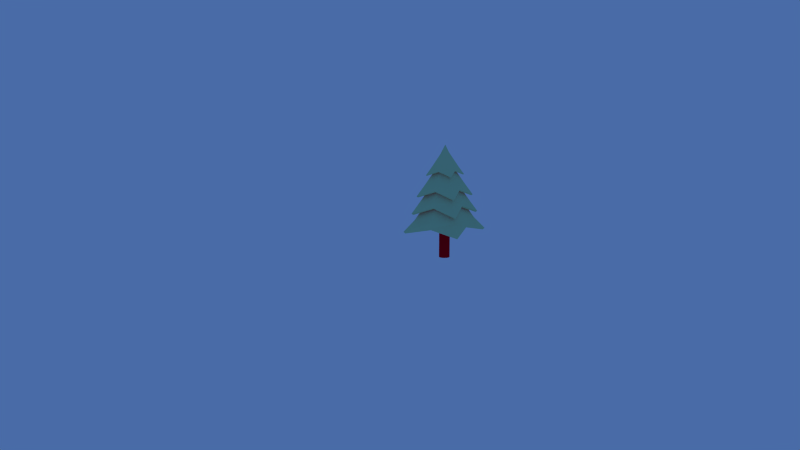 # Source: low_poly_nature_pack.blend  (saved by Blender 2.79.0; exported with 4.5.12 LTS)
import bpy
from mathutils import Matrix  # noqa: F401  (used for matrix-valued properties, if any)

bpy.ops.wm.read_factory_settings(use_empty=True)
scene = bpy.context.scene
scene.name = 'Lvl'

# ---- collections
col_collection_1 = bpy.data.collections.new('Collection 1'); scene.collection.children.link(col_collection_1)
col_collection_2 = bpy.data.collections.new('Collection 2'); scene.collection.children.link(col_collection_2)
col_collection_2.hide_render = True
col_collection_2.hide_viewport = True

# ---- materials (node trees are filled in below, after node groups)
mat_trunk = bpy.data.materials.new('trunk')
mat_trunk.alpha_threshold = 0.0
mat_trunk.use_transparent_shadow = False
mat_trunk.diffuse_color = (0.2738, 0.07767, 0.01151, 1.0)
mat_trunk.roughness = 0.5
mat_trunk.specular_intensity = 0.0
mat_tree = bpy.data.materials.new('tree')
mat_tree.alpha_threshold = 0.0
mat_tree.use_transparent_shadow = False
mat_tree.diffuse_color = (0.1935, 0.8, 0.4132, 1.0)
mat_tree.roughness = 0.5
mat_tree.specular_intensity = 0.0

# ---- material node trees

# ---- world
world_world = bpy.data.worlds.new('World'); scene.world = world_world
world_world.color = (0.02842, 0.118, 0.281)
world_world.use_sun_shadow = False
world_world.sun_shadow_jitter_overblur = 0.0
world_world.cycles.sampling_method = 'NONE'
world_world.cycles.sample_map_resolution = 256

# ---- cameras
cam_camera = bpy.data.cameras.new('Camera')
cam_camera.clip_end = 100.0
cam_camera.lens = 35.0
cam_camera.sensor_width = 32.0
cam_camera.sensor_height = 18.0
cam_camera.ortho_scale = 7.314
cam_camera.dof.focus_distance = 0.0
cam_camera.dof.aperture_fstop = 128.0

# ---- lights
light_sun = bpy.data.lights.new('Sun', 'SUN')
light_sun.transmission_factor = 0.0
light_sun.angle = 0.1993
light_sun.energy = 1.0
light_sun.shadow_buffer_clip_start = 0.5
light_sun.shadow_soft_size = 0.1
light_sun.shadow_cascade_max_distance = 1000.0

# ---- meshes
me_cylinder = bpy.data.meshes.new('Cylinder')
me_cylinder.from_pydata([(-5.646, -5.646, -0.4451), (5.646, -5.646, -0.4451), (-5.646, 5.646, -0.4451), (5.646, 5.646, -0.4451), (-1.508, 1.508, 0.3251), (-1.508, -1.508, 0.3251), (1.508, -1.508, 0.3251), (1.508, 1.508, 0.3251), (-1.948, 9.537e-07, 0.3251), (9.537e-07, -1.508, 0.3251), (1.948, 9.537e-07, 0.3251), (9.537e-07, 1.508, 0.3251), (-5.961, 9.537e-07, -0.3243), (0.08794, -4.683, -0.3243), (5.786, 9.537e-07, -0.3304), (0.08794, 4.683, -0.3243), (-4.114, -4.114, -0.2155), (-4.114, 4.114, -0.2155), (4.114, -4.114, -0.2155), (4.114, 4.114, -0.2155), (9.537e-07, 4.114, -0.2155), (5.315, 9.537e-07, -0.2155), (9.537e-07, -4.114, -0.2155), (-5.315, 9.537e-07, -0.2155), (9.537e-07, 9.537e-07, 0.3251), (-5.443, -5.366, -0.479), (5.429, -5.363, -0.4787), (-5.443, 5.366, -0.479), (5.429, 5.363, -0.4787), (-5.641, 9.537e-07, -0.352), (0.08805, -4.344, -0.348), (5.453, 9.537e-07, -0.3561), (0.08805, 4.344, -0.348), (-4.557, -4.557, -0.08825), (4.557, -4.557, -0.08825), (-4.557, 4.557, -0.08825), (4.557, 4.557, -0.08825), (-1.217, 1.217, 0.5949), (-1.217, -1.217, 0.5949), (1.217, -1.217, 0.5949), (1.217, 1.217, 0.5949), (-1.572, 9.537e-07, 0.5949), (9.537e-07, -1.217, 0.5949), (1.572, 9.537e-07, 0.5949), (9.537e-07, 1.217, 0.5949), (-4.669, 9.537e-07, 0.06591), (9.537e-07, -3.614, 0.06591), (4.669, 9.537e-07, 0.06591), (9.537e-07, 3.614, 0.06591), (-3.32, -3.32, 0.1586), (-3.32, 3.32, 0.1586), (3.32, -3.32, 0.1586), (3.32, 3.32, 0.1586), (9.537e-07, 3.32, 0.1586), (4.289, 9.537e-07, 0.1586), (9.537e-07, -3.32, 0.1586), (-4.289, 9.537e-07, 0.1586), (9.537e-07, 9.537e-07, 0.5949), (-4.366, -4.293, -0.1118), (4.366, -4.293, -0.1118), (-4.366, 4.293, -0.1118), (4.366, 4.293, -0.1118), (-4.384, 9.537e-07, 0.04743), (9.537e-07, -3.319, 0.05109), (4.384, 9.537e-07, 0.04743), (9.537e-07, 3.319, 0.05109), (-3.878, -3.878, 0.2525), (3.878, -3.878, 0.2525), (-3.878, 3.878, 0.2525), (3.878, 3.878, 0.2525), (-1.036, 1.036, 0.8338), (-1.036, -1.036, 0.8338), (1.036, -1.036, 0.8338), (1.036, 1.036, 0.8338), (-1.338, 9.537e-07, 0.8338), (9.537e-07, -1.036, 0.8338), (1.338, 9.537e-07, 0.8338), (9.537e-07, 1.036, 0.8338), (-3.973, 9.537e-07, 0.3837), (9.537e-07, -3.076, 0.3837), (3.973, 9.537e-07, 0.3837), (9.537e-07, 3.076, 0.3837), (-2.825, -2.825, 0.4626), (-2.825, 2.825, 0.4626), (2.825, -2.825, 0.4626), (2.825, 2.825, 0.4626), (9.537e-07, 2.825, 0.4626), (3.65, 9.537e-07, 0.4626), (9.537e-07, -2.825, 0.4626), (-3.65, 9.537e-07, 0.4626), (9.537e-07, 9.537e-07, 0.8338), (-3.715, -3.653, 0.2324), (3.715, -3.653, 0.2324), (-3.715, 3.653, 0.2324), (3.715, 3.653, 0.2324), (-3.73, 9.537e-07, 0.3679), (9.537e-07, -2.824, 0.3711), (3.73, 9.537e-07, 0.3679), (9.537e-07, 2.824, 0.3711), (-2.621, -2.621, 0.6685), (2.621, -2.621, 0.6685), (-2.621, 2.621, 0.6685), (2.621, 2.621, 0.6685), (-0.7001, 0.7001, 1.072), (-0.7001, -0.7001, 1.072), (0.7001, -0.7001, 1.072), (0.7001, 0.7001, 1.072), (-0.9044, 9.537e-07, 1.085), (9.537e-07, -0.7001, 1.131), (0.9044, 9.537e-07, 1.085), (9.537e-07, 0.7001, 1.131), (-2.686, 9.537e-07, 0.7572), (9.537e-07, -2.079, 0.7572), (2.686, 9.537e-07, 0.7572), (9.537e-07, 2.079, 0.7572), (-1.91, -1.91, 0.8105), (-1.91, 1.91, 0.8105), (1.91, -1.91, 0.8105), (1.91, 1.91, 0.8105), (9.537e-07, 1.91, 0.8105), (2.467, 9.537e-07, 0.8105), (9.537e-07, -1.91, 0.8105), (-2.467, 9.537e-07, 0.8105), (9.537e-07, 9.537e-07, 1.267), (-2.529, -2.494, 0.6571), (2.529, -2.494, 0.6571), (-2.529, 2.494, 0.6571), (2.529, 2.494, 0.6571), (-2.548, 9.537e-07, 0.7482), (9.537e-07, -1.937, 0.75), (2.548, 9.537e-07, 0.7482), (9.537e-07, 1.937, 0.75), (0.0, 1.0, -1.0), (0.0, 1.0, 1.0), (0.2013, 0.9795, -1.0), (0.2013, 0.9795, 1.0), (0.3944, 0.919, -1.0), (0.3944, 0.919, 1.0), (0.5713, 0.8208, -1.0), (0.5713, 0.8208, 1.0), (0.7248, 0.689, -1.0), (0.7248, 0.689, 1.0), (0.8486, 0.529, -1.0), (0.8486, 0.529, 1.0), (0.9378, 0.3473, -1.0), (0.9378, 0.3473, 1.0), (0.9885, 0.1514, -1.0), (0.9885, 0.1514, 1.0), (0.9987, -0.05065, -1.0), (0.9987, -0.05065, 1.0), (0.9681, -0.2507, -1.0), (0.9681, -0.2507, 1.0), (0.8978, -0.4404, -1.0), (0.8978, -0.4404, 1.0), (0.7908, -0.6121, -1.0), (0.7908, -0.6121, 1.0), (0.6514, -0.7588, -1.0), (0.6514, -0.7588, 1.0), (0.4853, -0.8743, -1.0), (0.4853, -0.8743, 1.0), (0.2994, -0.9541, -1.0), (0.2994, -0.9541, 1.0), (0.1012, -0.9949, -1.0), (0.1012, -0.9949, 1.0), (-0.1012, -0.9949, -1.0), (-0.1012, -0.9949, 1.0), (-0.2994, -0.9541, -1.0), (-0.2994, -0.9541, 1.0), (-0.4853, -0.8743, -1.0), (-0.4853, -0.8743, 1.0), (-0.6514, -0.7588, -1.0), (-0.6514, -0.7588, 1.0), (-0.7908, -0.6121, -1.0), (-0.7908, -0.6121, 1.0), (-0.8978, -0.4404, -1.0), (-0.8978, -0.4404, 1.0), (-0.9681, -0.2507, -1.0), (-0.9681, -0.2507, 1.0), (-0.9987, -0.05065, -1.0), (-0.9987, -0.05065, 1.0), (-0.9885, 0.1514, -1.0), (-0.9885, 0.1514, 1.0), (-0.9378, 0.3473, -1.0), (-0.9378, 0.3473, 1.0), (-0.8486, 0.529, -1.0), (-0.8486, 0.529, 1.0), (-0.7248, 0.689, -1.0), (-0.7248, 0.689, 1.0), (-0.5713, 0.8208, -1.0), (-0.5713, 0.8208, 1.0), (-0.3944, 0.919, -1.0), (-0.3944, 0.919, 1.0), (-0.2013, 0.9795, -1.0), (-0.2013, 0.9795, 1.0), (0.0, 1.0, -1.0), (0.2013, 0.9795, -1.0), (0.2013, 0.9795, 1.0), (0.0, 1.0, 1.0), (0.3944, 0.919, -1.0), (0.3944, 0.919, 1.0), (0.5713, 0.8208, -1.0), (0.5713, 0.8208, 1.0), (0.7248, 0.689, -1.0), (0.7248, 0.689, 1.0), (0.8486, 0.529, -1.0), (0.8486, 0.529, 1.0), (0.9378, 0.3473, -1.0), (0.9378, 0.3473, 1.0), (0.9885, 0.1514, -1.0), (0.9885, 0.1514, 1.0), (0.9987, -0.05065, -1.0), (0.9987, -0.05065, 1.0), (0.9681, -0.2507, -1.0), (0.9681, -0.2507, 1.0), (0.8978, -0.4404, -1.0), (0.8978, -0.4404, 1.0), (0.7908, -0.6121, -1.0), (0.7908, -0.6121, 1.0), (0.6514, -0.7588, -1.0), (0.6514, -0.7588, 1.0), (0.4853, -0.8743, -1.0), (0.4853, -0.8743, 1.0), (0.2994, -0.9541, -1.0), (0.2994, -0.9541, 1.0), (0.1012, -0.9949, -1.0), (0.1012, -0.9949, 1.0), (-0.1012, -0.9949, -1.0), (-0.1012, -0.9949, 1.0), (-0.2994, -0.9541, -1.0), (-0.2994, -0.9541, 1.0), (-0.4853, -0.8743, -1.0), (-0.4853, -0.8743, 1.0), (-0.6514, -0.7588, -1.0), (-0.6514, -0.7588, 1.0), (-0.7908, -0.6121, -1.0), (-0.7908, -0.6121, 1.0), (-0.8978, -0.4404, -1.0), (-0.8978, -0.4404, 1.0), (-0.9681, -0.2507, -1.0), (-0.9681, -0.2507, 1.0), (-0.9987, -0.05065, -1.0), (-0.9987, -0.05065, 1.0), (-0.9885, 0.1514, -1.0), (-0.9885, 0.1514, 1.0), (-0.9378, 0.3473, -1.0), (-0.9378, 0.3473, 1.0), (-0.8486, 0.529, -1.0), (-0.8486, 0.529, 1.0), (-0.7248, 0.689, -1.0), (-0.7248, 0.689, 1.0), (-0.5713, 0.8208, -1.0), (-0.5713, 0.8208, 1.0), (-0.3944, 0.919, -1.0), (-0.3944, 0.919, 1.0), (-0.2013, 0.9795, -1.0), (-0.2013, 0.9795, 1.0)], [], [(24, 10, 7, 11), (23, 17, 2, 12), (22, 16, 0, 13), (21, 18, 1, 14), (20, 19, 3, 15), (17, 20, 15, 2), (4, 11, 20, 17), (11, 7, 19, 20), (19, 21, 14, 3), (7, 10, 21, 19), (10, 6, 18, 21), (18, 22, 13, 1), (6, 9, 22, 18), (9, 5, 16, 22), (16, 23, 12, 0), (5, 8, 23, 16), (8, 4, 17, 23), (8, 24, 11, 4), (5, 9, 24, 8), (9, 6, 10, 24), (0, 12, 29, 25), (1, 13, 30, 26), (3, 14, 31, 28), (2, 15, 32, 27), (12, 2, 27, 29), (13, 0, 25, 30), (14, 1, 26, 31), (15, 3, 28, 32), (57, 43, 40, 44), (56, 50, 35, 45), (55, 49, 33, 46), (54, 51, 34, 47), (53, 52, 36, 48), (50, 53, 48, 35), (37, 44, 53, 50), (44, 40, 52, 53), (52, 54, 47, 36), (40, 43, 54, 52), (43, 39, 51, 54), (51, 55, 46, 34), (39, 42, 55, 51), (42, 38, 49, 55), (49, 56, 45, 33), (38, 41, 56, 49), (41, 37, 50, 56), (41, 57, 44, 37), (38, 42, 57, 41), (42, 39, 43, 57), (33, 45, 62, 58), (34, 46, 63, 59), (36, 47, 64, 61), (35, 48, 65, 60), (45, 35, 60, 62), (46, 33, 58, 63), (47, 34, 59, 64), (48, 36, 61, 65), (90, 76, 73, 77), (89, 83, 68, 78), (88, 82, 66, 79), (87, 84, 67, 80), (86, 85, 69, 81), (83, 86, 81, 68), (70, 77, 86, 83), (77, 73, 85, 86), (85, 87, 80, 69), (73, 76, 87, 85), (76, 72, 84, 87), (84, 88, 79, 67), (72, 75, 88, 84), (75, 71, 82, 88), (82, 89, 78, 66), (71, 74, 89, 82), (74, 70, 83, 89), (74, 90, 77, 70), (71, 75, 90, 74), (75, 72, 76, 90), (66, 78, 95, 91), (67, 79, 96, 92), (69, 80, 97, 94), (68, 81, 98, 93), (78, 68, 93, 95), (79, 66, 91, 96), (80, 67, 92, 97), (81, 69, 94, 98), (123, 109, 106, 110), (122, 116, 101, 111), (121, 115, 99, 112), (120, 117, 100, 113), (119, 118, 102, 114), (116, 119, 114, 101), (103, 110, 119, 116), (110, 106, 118, 119), (118, 120, 113, 102), (106, 109, 120, 118), (109, 105, 117, 120), (117, 121, 112, 100), (105, 108, 121, 117), (108, 104, 115, 121), (115, 122, 111, 99), (104, 107, 122, 115), (107, 103, 116, 122), (107, 123, 110, 103), (104, 108, 123, 107), (108, 105, 109, 123), (99, 111, 128, 124), (100, 112, 129, 125), (102, 113, 130, 127), (101, 114, 131, 126), (111, 101, 126, 128), (112, 99, 124, 129), (113, 100, 125, 130), (114, 102, 127, 131), (194, 197, 196, 195), (195, 196, 199, 198), (198, 199, 201, 200), (200, 201, 203, 202), (202, 203, 205, 204), (204, 205, 207, 206), (206, 207, 209, 208), (208, 209, 211, 210), (210, 211, 213, 212), (212, 213, 215, 214), (214, 215, 217, 216), (216, 217, 219, 218), (218, 219, 221, 220), (220, 221, 223, 222), (222, 223, 225, 224), (224, 225, 227, 226), (226, 227, 229, 228), (228, 229, 231, 230), (230, 231, 233, 232), (232, 233, 235, 234), (234, 235, 237, 236), (236, 237, 239, 238), (238, 239, 241, 240), (240, 241, 243, 242), (242, 243, 245, 244), (244, 245, 247, 246), (246, 247, 249, 248), (248, 249, 251, 250), (250, 251, 253, 252), (135, 133, 255, 191, 189, 187, 185, 183, 181, 179, 177, 175, 173, 171, 169, 167, 165, 163, 161, 159, 157, 155, 153, 151, 149, 147, 145, 143, 141, 139, 137), (252, 253, 193, 254), (254, 193, 197, 194), (132, 134, 136, 138, 140, 142, 144, 146, 148, 150, 152, 154, 156, 158, 160, 162, 164, 166, 168, 170, 172, 174, 176, 178, 180, 182, 184, 186, 188, 190, 192)])
me_cylinder.polygons.foreach_set('use_smooth', [0, 0, 0, 0, 0, 0, 0, 0, 0, 0, 0, 0, 0, 0, 0, 0, 0, 0, 0, 0, 0, 0, 0, 0, 0, 0, 0, 0, 0, 0, 0, 0, 0, 0, 0, 0, 0, 0, 0, 0, 0, 0, 0, 0, 0, 0, 0, 0, 0, 0, 0, 0, 0, 0, 0, 0, 0, 0, 0, 0, 0, 0, 0, 0, 0, 0, 0, 0, 0, 0, 0, 0, 0, 0, 0, 0, 0, 0, 0, 0, 0, 0, 0, 0, 0, 0, 0, 0, 0, 0, 0, 0, 0, 0, 0, 0, 0, 0, 0, 0, 0, 0, 0, 0, 0, 0, 0, 0, 0, 0, 0, 0, 1, 1, 1, 1, 1, 1, 1, 1, 1, 1, 1, 1, 1, 1, 1, 1, 1, 1, 1, 1, 1, 1, 1, 1, 1, 1, 1, 1, 1, 1, 1, 1, 1])
me_cylinder.polygons.foreach_set('material_index', [1, 1, 1, 1, 1, 1, 1, 1, 1, 1, 1, 1, 1, 1, 1, 1, 1, 1, 1, 1, 1, 1, 1, 1, 1, 1, 1, 1, 1, 1, 1, 1, 1, 1, 1, 1, 1, 1, 1, 1, 1, 1, 1, 1, 1, 1, 1, 1, 1, 1, 1, 1, 1, 1, 1, 1, 1, 1, 1, 1, 1, 1, 1, 1, 1, 1, 1, 1, 1, 1, 1, 1, 1, 1, 1, 1, 1, 1, 1, 1, 1, 1, 1, 1, 1, 1, 1, 1, 1, 1, 1, 1, 1, 1, 1, 1, 1, 1, 1, 1, 1, 1, 1, 1, 1, 1, 1, 1, 1, 1, 1, 1, 0, 0, 0, 0, 0, 0, 0, 0, 0, 0, 0, 0, 0, 0, 0, 0, 0, 0, 0, 0, 0, 0, 0, 0, 0, 0, 0, 0, 0, 0, 0, 0, 0])
me_cylinder.materials.append(mat_trunk)
me_cylinder.materials.append(mat_tree)
me_cylinder.use_remesh_preserve_volume = False
me_cylinder.use_remesh_preserve_attributes = False
me_cylinder.use_mirror_vertex_groups = False
me_cylinder.update()

# ---- objects
ob_cone_tree_without_snow = bpy.data.objects.new('cone tree without snow', me_cylinder)
ob_camera = bpy.data.objects.new('Camera', cam_camera)
ob_sun = bpy.data.objects.new('Sun', light_sun)

# ---- transforms, parenting, visibility, modifiers, constraints
ob_cone_tree_without_snow.location = (-1.984, -3.215, 2.997)
ob_cone_tree_without_snow.scale = (0.2088, 0.2088, 1.952)
ob_cone_tree_without_snow.lineart.crease_threshold = 0.0
ob_camera.location = (28.02, 12.08, 8.641)
ob_camera.rotation_euler = (1.385, -0.0001418, 2.094)
ob_camera.lock_rotations_4d = False
ob_camera.empty_display_type = 'ARROWS'
ob_camera.color = (0.0, 0.0, 0.0, 0.0)
ob_camera.display_type = 'WIRE'
ob_camera.lineart.crease_threshold = 0.0
ob_sun.location = (9.593, -14.2, 9.201)
ob_sun.rotation_euler = (1.139, -0.0, 0.8251)
ob_sun.lineart.crease_threshold = 0.0

# ---- collection membership
col_collection_1.objects.link(ob_cone_tree_without_snow)
col_collection_1.objects.link(ob_camera)
col_collection_2.objects.link(ob_sun)

# ---- scene / render settings (as saved in the file)
scene.camera = ob_camera
scene.frame_start = 1; scene.frame_end = 1; scene.frame_set(8)
scene.render.engine = 'BLENDER_EEVEE_NEXT'
scene.render.dither_intensity = 0.0
scene.cycles.use_denoising = False
scene.cycles.samples = 10
scene.cycles.sampling_pattern = 'TABULATED_SOBOL'
scene.cycles.light_sampling_threshold = 0.0
scene.cycles.use_adaptive_sampling = False
scene.cycles.use_light_tree = False
scene.cycles.blur_glossy = 0.0
scene.cycles.pixel_filter_type = 'GAUSSIAN'
scene.cycles.sample_clamp_indirect = 0.0
scene.view_settings.view_transform = 'Standard'
scene.view_settings.use_curve_mapping = True
scene.view_settings.curve_mapping.use_clip = True
scene.view_settings.curve_mapping.clip_max_x = 1.0
scene.view_settings.curve_mapping.clip_max_y = 1.0
scene.view_settings.curve_mapping.extend = 'EXTRAPOLATED'
scene.view_settings.curve_mapping.black_level = (-0.02, 0.01, 0.0)
scene.view_settings.curve_mapping.white_level = (1.0, 1.02, 1.0)
_c = scene.view_settings.curve_mapping.curves[0]
while len(_c.points) > 2: _c.points.remove(_c.points[-1])
_c.points[0].location = (0.0, 0.0); _c.points[0].handle_type = 'AUTO'
_c.points[1].location = (1.0, 1.0); _c.points[1].handle_type = 'AUTO'
_c = scene.view_settings.curve_mapping.curves[1]
while len(_c.points) > 2: _c.points.remove(_c.points[-1])
_c.points[0].location = (0.0, 0.0); _c.points[0].handle_type = 'AUTO'
_c.points[1].location = (1.0, 1.0); _c.points[1].handle_type = 'AUTO'
_c = scene.view_settings.curve_mapping.curves[2]
while len(_c.points) > 2: _c.points.remove(_c.points[-1])
_c.points[0].location = (0.0, 0.0); _c.points[0].handle_type = 'AUTO'
_c.points[1].location = (1.0, 1.0); _c.points[1].handle_type = 'AUTO'
_c = scene.view_settings.curve_mapping.curves[3]
while len(_c.points) > 2: _c.points.remove(_c.points[-1])
_c.points[0].location = (0.0, 0.0); _c.points[0].handle_type = 'AUTO'
_c.points[1].location = (0.15948, 0.21875); _c.points[1].handle_type = 'AUTO'
_p = _c.points.new(0.31034, 0.4125); _p.handle_type = 'AUTO'
_p = _c.points.new(0.61207, 0.55625); _p.handle_type = 'AUTO'
_p = _c.points.new(0.71552, 0.86875); _p.handle_type = 'AUTO'
_p = _c.points.new(1.0, 1.0); _p.handle_type = 'AUTO'
scene.view_settings.curve_mapping.update()
bpy.context.view_layer.update()
